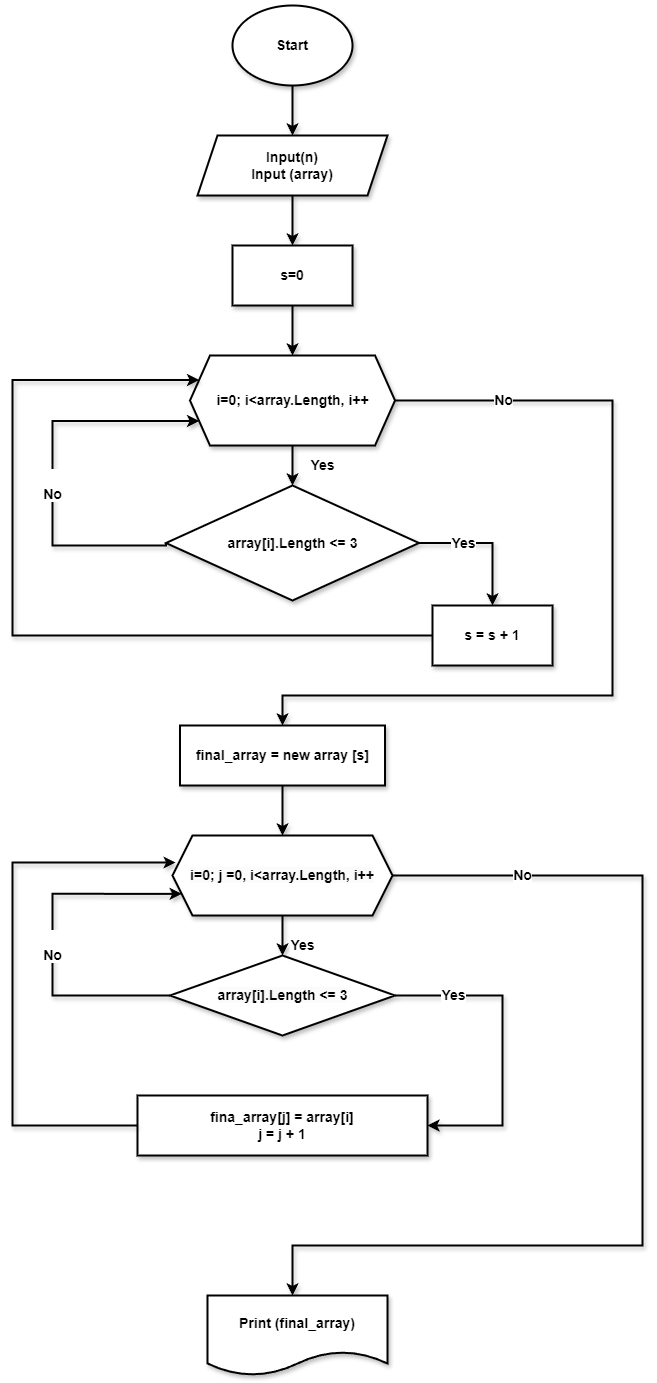

The diagram above was exported from draw.io. Its source (the exported page's mxGraphModel, read from the mxfile embedded in the PNG):
<mxGraphModel dx="1380" dy="749" grid="1" gridSize="10" guides="1" tooltips="1" connect="1" arrows="1" fold="1" page="1" pageScale="1" pageWidth="827" pageHeight="1169" math="0" shadow="0">
  <root>
    <mxCell id="WIyWlLk6GJQsqaUBKTNV-0" />
    <mxCell id="WIyWlLk6GJQsqaUBKTNV-1" parent="WIyWlLk6GJQsqaUBKTNV-0" />
    <mxCell id="L28LVKQezSPmxj77LQ7G-15" style="edgeStyle=orthogonalEdgeStyle;rounded=0;orthogonalLoop=1;jettySize=auto;html=1;strokeWidth=2;fontSize=14;fontStyle=1;labelBorderColor=none;fontFamily=Helvetica;shadow=1;" parent="WIyWlLk6GJQsqaUBKTNV-1" source="L28LVKQezSPmxj77LQ7G-0" target="L28LVKQezSPmxj77LQ7G-1" edge="1">
      <mxGeometry relative="1" as="geometry" />
    </mxCell>
    <mxCell id="L28LVKQezSPmxj77LQ7G-0" value="Start" style="ellipse;whiteSpace=wrap;html=1;strokeWidth=2;fontSize=14;fontStyle=1;labelBorderColor=none;fontFamily=Helvetica;shadow=1;" parent="WIyWlLk6GJQsqaUBKTNV-1" vertex="1">
      <mxGeometry x="340" y="40" width="120" height="80" as="geometry" />
    </mxCell>
    <mxCell id="L28LVKQezSPmxj77LQ7G-16" style="edgeStyle=orthogonalEdgeStyle;rounded=0;orthogonalLoop=1;jettySize=auto;html=1;strokeWidth=2;fontSize=14;fontStyle=1;labelBorderColor=none;fontFamily=Helvetica;shadow=1;" parent="WIyWlLk6GJQsqaUBKTNV-1" source="L28LVKQezSPmxj77LQ7G-1" target="L28LVKQezSPmxj77LQ7G-4" edge="1">
      <mxGeometry relative="1" as="geometry" />
    </mxCell>
    <mxCell id="L28LVKQezSPmxj77LQ7G-1" value="Input(n)&lt;div style=&quot;font-size: 14px;&quot;&gt;Input (array)&lt;/div&gt;" style="shape=parallelogram;perimeter=parallelogramPerimeter;whiteSpace=wrap;html=1;fixedSize=1;strokeWidth=2;fontSize=14;fontStyle=1;labelBorderColor=none;fontFamily=Helvetica;shadow=1;" parent="WIyWlLk6GJQsqaUBKTNV-1" vertex="1">
      <mxGeometry x="305" y="170" width="190" height="60" as="geometry" />
    </mxCell>
    <mxCell id="L28LVKQezSPmxj77LQ7G-17" style="edgeStyle=orthogonalEdgeStyle;rounded=0;orthogonalLoop=1;jettySize=auto;html=1;strokeWidth=2;fontSize=14;fontStyle=1;labelBorderColor=none;fontFamily=Helvetica;shadow=1;" parent="WIyWlLk6GJQsqaUBKTNV-1" source="L28LVKQezSPmxj77LQ7G-4" target="L28LVKQezSPmxj77LQ7G-5" edge="1">
      <mxGeometry relative="1" as="geometry" />
    </mxCell>
    <mxCell id="L28LVKQezSPmxj77LQ7G-4" value="s=0" style="rounded=0;whiteSpace=wrap;html=1;strokeWidth=2;fontSize=14;fontStyle=1;labelBorderColor=none;fontFamily=Helvetica;shadow=1;" parent="WIyWlLk6GJQsqaUBKTNV-1" vertex="1">
      <mxGeometry x="340" y="280" width="120" height="60" as="geometry" />
    </mxCell>
    <mxCell id="L28LVKQezSPmxj77LQ7G-9" value="Yes" style="edgeStyle=orthogonalEdgeStyle;rounded=0;orthogonalLoop=1;jettySize=auto;html=1;entryX=0.5;entryY=0;entryDx=0;entryDy=0;strokeWidth=2;fontSize=14;fontStyle=1;labelBorderColor=none;fontFamily=Helvetica;shadow=1;" parent="WIyWlLk6GJQsqaUBKTNV-1" source="L28LVKQezSPmxj77LQ7G-5" target="L28LVKQezSPmxj77LQ7G-7" edge="1">
      <mxGeometry y="30" relative="1" as="geometry">
        <Array as="points">
          <mxPoint x="400" y="500" />
          <mxPoint x="400" y="500" />
        </Array>
        <mxPoint as="offset" />
      </mxGeometry>
    </mxCell>
    <mxCell id="L28LVKQezSPmxj77LQ7G-13" value="No" style="edgeStyle=orthogonalEdgeStyle;rounded=0;orthogonalLoop=1;jettySize=auto;html=1;strokeWidth=2;shadow=1;fontSize=14;fontStyle=1" parent="WIyWlLk6GJQsqaUBKTNV-1" source="L28LVKQezSPmxj77LQ7G-5" target="L28LVKQezSPmxj77LQ7G-14" edge="1">
      <mxGeometry x="-0.7536" relative="1" as="geometry">
        <mxPoint x="520" y="880" as="targetPoint" />
        <Array as="points">
          <mxPoint x="720" y="435" />
          <mxPoint x="720" y="730" />
          <mxPoint x="390" y="730" />
        </Array>
        <mxPoint x="1" as="offset" />
      </mxGeometry>
    </mxCell>
    <mxCell id="L28LVKQezSPmxj77LQ7G-5" value="i=0; i&amp;lt;array.Length, i++" style="shape=hexagon;perimeter=hexagonPerimeter2;whiteSpace=wrap;html=1;fixedSize=1;strokeWidth=2;fontSize=14;fontStyle=1;labelBorderColor=none;fontFamily=Helvetica;shadow=1;" parent="WIyWlLk6GJQsqaUBKTNV-1" vertex="1">
      <mxGeometry x="297.5" y="390" width="205" height="90" as="geometry" />
    </mxCell>
    <mxCell id="L28LVKQezSPmxj77LQ7G-8" value="&lt;div&gt;&lt;br&gt;&lt;/div&gt;&lt;div&gt;No&lt;br&gt;&lt;/div&gt;" style="edgeStyle=orthogonalEdgeStyle;rounded=0;orthogonalLoop=1;jettySize=auto;html=1;entryX=0;entryY=0.75;entryDx=0;entryDy=0;exitX=0;exitY=0.5;exitDx=0;exitDy=0;strokeWidth=2;shadow=1;fontSize=14;fontStyle=1" parent="WIyWlLk6GJQsqaUBKTNV-1" source="L28LVKQezSPmxj77LQ7G-7" target="L28LVKQezSPmxj77LQ7G-5" edge="1">
      <mxGeometry x="-0.0907" relative="1" as="geometry">
        <Array as="points">
          <mxPoint x="274" y="580" />
          <mxPoint x="160" y="580" />
          <mxPoint x="160" y="455" />
        </Array>
        <mxPoint as="offset" />
      </mxGeometry>
    </mxCell>
    <mxCell id="L28LVKQezSPmxj77LQ7G-11" value="Yes" style="edgeStyle=orthogonalEdgeStyle;rounded=0;orthogonalLoop=1;jettySize=auto;html=1;exitX=1;exitY=0.5;exitDx=0;exitDy=0;strokeWidth=2;fontSize=14;fontStyle=1;labelBorderColor=none;fontFamily=Helvetica;shadow=1;" parent="WIyWlLk6GJQsqaUBKTNV-1" source="L28LVKQezSPmxj77LQ7G-7" target="L28LVKQezSPmxj77LQ7G-10" edge="1">
      <mxGeometry x="-0.3603" relative="1" as="geometry">
        <mxPoint x="1" as="offset" />
      </mxGeometry>
    </mxCell>
    <mxCell id="L28LVKQezSPmxj77LQ7G-7" value="array[i].Length &amp;lt;= 3" style="rhombus;whiteSpace=wrap;html=1;strokeWidth=2;fontSize=14;fontStyle=1;labelBorderColor=none;fontFamily=Helvetica;shadow=1;" parent="WIyWlLk6GJQsqaUBKTNV-1" vertex="1">
      <mxGeometry x="273.5" y="520" width="253" height="115" as="geometry" />
    </mxCell>
    <mxCell id="L28LVKQezSPmxj77LQ7G-12" style="edgeStyle=orthogonalEdgeStyle;rounded=0;orthogonalLoop=1;jettySize=auto;html=1;exitX=0;exitY=0.5;exitDx=0;exitDy=0;entryX=0;entryY=0.25;entryDx=0;entryDy=0;strokeWidth=2;shadow=1;" parent="WIyWlLk6GJQsqaUBKTNV-1" source="L28LVKQezSPmxj77LQ7G-10" target="L28LVKQezSPmxj77LQ7G-5" edge="1">
      <mxGeometry relative="1" as="geometry">
        <mxPoint x="100" y="450" as="targetPoint" />
        <mxPoint x="130" y="792.5" as="sourcePoint" />
        <Array as="points">
          <mxPoint x="120" y="670" />
          <mxPoint x="120" y="415" />
        </Array>
      </mxGeometry>
    </mxCell>
    <mxCell id="L28LVKQezSPmxj77LQ7G-10" value="s = s + 1" style="whiteSpace=wrap;html=1;fontSize=14;fontStyle=1;strokeWidth=2;shadow=1;" parent="WIyWlLk6GJQsqaUBKTNV-1" vertex="1">
      <mxGeometry x="540" y="640" width="120" height="60" as="geometry" />
    </mxCell>
    <mxCell id="L28LVKQezSPmxj77LQ7G-19" style="edgeStyle=orthogonalEdgeStyle;rounded=0;orthogonalLoop=1;jettySize=auto;html=1;entryX=0.5;entryY=0;entryDx=0;entryDy=0;strokeWidth=2;fontSize=14;fontStyle=1;labelBorderColor=none;fontFamily=Helvetica;shadow=1;" parent="WIyWlLk6GJQsqaUBKTNV-1" source="L28LVKQezSPmxj77LQ7G-14" target="L28LVKQezSPmxj77LQ7G-18" edge="1">
      <mxGeometry relative="1" as="geometry" />
    </mxCell>
    <mxCell id="L28LVKQezSPmxj77LQ7G-14" value="final_array = new array [s]" style="rounded=0;whiteSpace=wrap;html=1;strokeWidth=2;fontSize=14;fontStyle=1;labelBorderColor=none;fontFamily=Helvetica;shadow=1;" parent="WIyWlLk6GJQsqaUBKTNV-1" vertex="1">
      <mxGeometry x="287.5" y="760" width="205" height="60" as="geometry" />
    </mxCell>
    <mxCell id="L28LVKQezSPmxj77LQ7G-21" value="&lt;br&gt;&lt;span style=&quot;color: rgb(0, 0, 0); font-family: Helvetica; font-size: 14px; font-style: normal; font-variant-ligatures: normal; font-variant-caps: normal; font-weight: 700; letter-spacing: normal; orphans: 2; text-align: center; text-indent: 0px; text-transform: none; widows: 2; word-spacing: 0px; -webkit-text-stroke-width: 0px; white-space: nowrap; background-color: rgb(255, 255, 255); text-decoration-thickness: initial; text-decoration-style: initial; text-decoration-color: initial; display: inline !important; float: none;&quot;&gt;Yes&lt;/span&gt;&lt;div&gt;&lt;br/&gt;&lt;/div&gt;" style="edgeStyle=orthogonalEdgeStyle;rounded=0;orthogonalLoop=1;jettySize=auto;html=1;entryX=0.5;entryY=0;entryDx=0;entryDy=0;strokeWidth=2;fontSize=14;fontStyle=1;labelBorderColor=none;fontFamily=Helvetica;shadow=1;" parent="WIyWlLk6GJQsqaUBKTNV-1" source="L28LVKQezSPmxj77LQ7G-18" target="L28LVKQezSPmxj77LQ7G-20" edge="1">
      <mxGeometry x="0.5" y="20" relative="1" as="geometry">
        <mxPoint as="offset" />
      </mxGeometry>
    </mxCell>
    <mxCell id="L28LVKQezSPmxj77LQ7G-26" value="&#10;&lt;br style=&quot;font-size: 14px;&quot; class=&quot;Apple-interchange-newline&quot;&gt;&lt;span style=&quot;color: rgb(0, 0, 0); font-family: Helvetica; font-size: 14px; font-style: normal; font-variant-ligatures: normal; font-variant-caps: normal; letter-spacing: normal; orphans: 2; text-align: center; text-indent: 0px; text-transform: none; widows: 2; word-spacing: 0px; -webkit-text-stroke-width: 0px; white-space: nowrap; background-color: rgb(255, 255, 255); text-decoration-thickness: initial; text-decoration-style: initial; text-decoration-color: initial; float: none; display: inline !important;&quot;&gt;No&lt;/span&gt;&#10;&#10;" style="edgeStyle=orthogonalEdgeStyle;rounded=0;orthogonalLoop=1;jettySize=auto;html=1;strokeWidth=2;shadow=1;fontSize=14;fontStyle=1" parent="WIyWlLk6GJQsqaUBKTNV-1" source="L28LVKQezSPmxj77LQ7G-18" target="L28LVKQezSPmxj77LQ7G-27" edge="1">
      <mxGeometry x="-0.7451" relative="1" as="geometry">
        <mxPoint x="740" y="1240" as="targetPoint" />
        <Array as="points">
          <mxPoint x="750" y="910" />
          <mxPoint x="750" y="1280" />
          <mxPoint x="400" y="1280" />
        </Array>
        <mxPoint as="offset" />
      </mxGeometry>
    </mxCell>
    <mxCell id="L28LVKQezSPmxj77LQ7G-18" value="&lt;br style=&quot;font-size: 14px;&quot;&gt;&lt;span style=&quot;color: rgb(0, 0, 0); font-size: 14px; font-style: normal; font-variant-ligatures: normal; font-variant-caps: normal; letter-spacing: normal; orphans: 2; text-align: center; text-indent: 0px; text-transform: none; widows: 2; word-spacing: 0px; -webkit-text-stroke-width: 0px; white-space: normal; background-color: rgb(251, 251, 251); text-decoration-thickness: initial; text-decoration-style: initial; text-decoration-color: initial; float: none; display: inline !important;&quot;&gt;i=0; j =0, i&amp;lt;array.Length, i++&lt;/span&gt;&lt;div style=&quot;font-size: 14px;&quot;&gt;&lt;br style=&quot;font-size: 14px;&quot;&gt;&lt;/div&gt;" style="shape=hexagon;perimeter=hexagonPerimeter2;whiteSpace=wrap;html=1;fixedSize=1;strokeWidth=2;fontSize=14;fontStyle=1;labelBorderColor=none;fontFamily=Helvetica;shadow=1;" parent="WIyWlLk6GJQsqaUBKTNV-1" vertex="1">
      <mxGeometry x="280" y="870" width="220" height="80" as="geometry" />
    </mxCell>
    <mxCell id="L28LVKQezSPmxj77LQ7G-22" value="&lt;blockquote style=&quot;margin: 0 0 0 40px; border: none; padding: 0px;&quot;&gt;&lt;/blockquote&gt;&lt;div style=&quot;line-height: 120%;&quot;&gt;&lt;br&gt;&lt;/div&gt;&lt;span style=&quot;orphans: 2; text-indent: 0px; widows: 2; text-decoration-thickness: initial; text-decoration-style: initial; text-decoration-color: initial; float: none; display: inline !important;&quot;&gt;&lt;div style=&quot;line-height: 120%;&quot;&gt;No&lt;/div&gt;&lt;/span&gt;" style="edgeStyle=orthogonalEdgeStyle;rounded=0;orthogonalLoop=1;jettySize=auto;html=1;entryX=0;entryY=0.75;entryDx=0;entryDy=0;strokeWidth=2;shadow=1;horizontal=1;verticalAlign=middle;fontSize=14;fontStyle=1;labelBackgroundColor=default;" parent="WIyWlLk6GJQsqaUBKTNV-1" source="L28LVKQezSPmxj77LQ7G-20" target="L28LVKQezSPmxj77LQ7G-18" edge="1">
      <mxGeometry x="-0.0412" relative="1" as="geometry">
        <Array as="points">
          <mxPoint x="160" y="1030" />
          <mxPoint x="160" y="928" />
        </Array>
        <mxPoint as="offset" />
      </mxGeometry>
    </mxCell>
    <mxCell id="L28LVKQezSPmxj77LQ7G-23" value="&lt;br&gt;&lt;span style=&quot;color: rgb(0, 0, 0); font-family: Helvetica; font-size: 14px; font-style: normal; font-variant-ligatures: normal; font-variant-caps: normal; font-weight: 700; letter-spacing: normal; orphans: 2; text-align: center; text-indent: 0px; text-transform: none; widows: 2; word-spacing: 0px; -webkit-text-stroke-width: 0px; white-space: nowrap; background-color: rgb(255, 255, 255); text-decoration-thickness: initial; text-decoration-style: initial; text-decoration-color: initial; display: inline !important; float: none;&quot;&gt;Yes&lt;/span&gt;&lt;div&gt;&lt;br/&gt;&lt;/div&gt;" style="edgeStyle=orthogonalEdgeStyle;rounded=0;orthogonalLoop=1;jettySize=auto;html=1;strokeWidth=2;fontSize=14;fontStyle=1;labelBorderColor=none;fontFamily=Helvetica;shadow=1;horizontal=1;" parent="WIyWlLk6GJQsqaUBKTNV-1" source="L28LVKQezSPmxj77LQ7G-20" target="L28LVKQezSPmxj77LQ7G-24" edge="1">
      <mxGeometry x="-0.632" relative="1" as="geometry">
        <mxPoint x="610" y="1150" as="targetPoint" />
        <Array as="points">
          <mxPoint x="610" y="1030" />
          <mxPoint x="610" y="1160" />
        </Array>
        <mxPoint as="offset" />
      </mxGeometry>
    </mxCell>
    <mxCell id="L28LVKQezSPmxj77LQ7G-20" value="&lt;span style=&quot;color: rgb(0, 0, 0); font-size: 14px; font-style: normal; font-variant-ligatures: normal; font-variant-caps: normal; letter-spacing: normal; orphans: 2; text-align: center; text-indent: 0px; text-transform: none; widows: 2; word-spacing: 0px; -webkit-text-stroke-width: 0px; white-space: normal; background-color: rgb(251, 251, 251); text-decoration-thickness: initial; text-decoration-style: initial; text-decoration-color: initial; float: none; display: inline !important;&quot;&gt;array[i].Length &amp;lt;= 3&lt;/span&gt;" style="rhombus;whiteSpace=wrap;html=1;strokeWidth=2;fontSize=14;fontStyle=1;labelBorderColor=none;fontFamily=Helvetica;shadow=1;" parent="WIyWlLk6GJQsqaUBKTNV-1" vertex="1">
      <mxGeometry x="277.5" y="990" width="225" height="80" as="geometry" />
    </mxCell>
    <mxCell id="L28LVKQezSPmxj77LQ7G-24" value="fina_array[j] = array[i]&lt;div style=&quot;font-size: 14px;&quot;&gt;j = j + 1&lt;/div&gt;" style="rounded=0;whiteSpace=wrap;html=1;strokeWidth=2;fontSize=14;fontStyle=1;labelBorderColor=none;fontFamily=Helvetica;shadow=1;" parent="WIyWlLk6GJQsqaUBKTNV-1" vertex="1">
      <mxGeometry x="245" y="1130" width="290" height="60" as="geometry" />
    </mxCell>
    <mxCell id="L28LVKQezSPmxj77LQ7G-25" style="edgeStyle=orthogonalEdgeStyle;rounded=0;orthogonalLoop=1;jettySize=auto;html=1;entryX=0.014;entryY=0.338;entryDx=0;entryDy=0;entryPerimeter=0;exitX=0;exitY=0.5;exitDx=0;exitDy=0;strokeWidth=2;shadow=1;" parent="WIyWlLk6GJQsqaUBKTNV-1" source="L28LVKQezSPmxj77LQ7G-24" target="L28LVKQezSPmxj77LQ7G-18" edge="1">
      <mxGeometry relative="1" as="geometry">
        <Array as="points">
          <mxPoint x="120" y="1160" />
          <mxPoint x="120" y="897" />
        </Array>
      </mxGeometry>
    </mxCell>
    <mxCell id="L28LVKQezSPmxj77LQ7G-27" value="Print (final_array)" style="shape=document;whiteSpace=wrap;html=1;boundedLbl=1;strokeWidth=2;fontSize=14;fontStyle=1;labelBorderColor=none;fontFamily=Helvetica;shadow=1;" parent="WIyWlLk6GJQsqaUBKTNV-1" vertex="1">
      <mxGeometry x="315" y="1330" width="180" height="80" as="geometry" />
    </mxCell>
  </root>
</mxGraphModel>